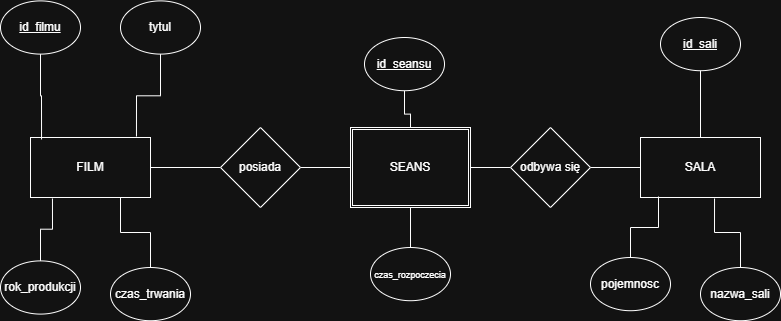

The diagram above was exported from draw.io. Its source (the exported page's mxGraphModel, read from the mxfile embedded in the PNG):
<mxGraphModel dx="1414" dy="743" grid="1" gridSize="10" guides="1" tooltips="1" connect="1" arrows="1" fold="1" page="1" pageScale="1" pageWidth="827" pageHeight="1169" math="0" shadow="0">
  <root>
    <mxCell id="0" />
    <mxCell id="1" parent="0" />
    <mxCell id="nci4tGud8ePnuHBbFYeQ-1" parent="1" style="rounded=0;whiteSpace=wrap;html=1;" value="FILM" vertex="1">
      <mxGeometry height="60" width="120" x="40" y="300" as="geometry" />
    </mxCell>
    <mxCell id="nci4tGud8ePnuHBbFYeQ-28" edge="1" parent="1" source="nci4tGud8ePnuHBbFYeQ-2" style="edgeStyle=orthogonalEdgeStyle;rounded=0;orthogonalLoop=1;jettySize=auto;html=1;endArrow=none;endFill=0;" target="nci4tGud8ePnuHBbFYeQ-17">
      <mxGeometry relative="1" as="geometry" />
    </mxCell>
    <mxCell id="nci4tGud8ePnuHBbFYeQ-2" parent="1" style="rounded=0;whiteSpace=wrap;html=1;" value="SALA" vertex="1">
      <mxGeometry height="60" width="120" x="650" y="300" as="geometry" />
    </mxCell>
    <mxCell id="nci4tGud8ePnuHBbFYeQ-26" edge="1" parent="1" style="edgeStyle=orthogonalEdgeStyle;rounded=0;orthogonalLoop=1;jettySize=auto;html=1;entryX=1;entryY=0.5;entryDx=0;entryDy=0;endArrow=none;endFill=0;" target="nci4tGud8ePnuHBbFYeQ-16">
      <mxGeometry relative="1" as="geometry">
        <mxPoint x="360" y="330" as="sourcePoint" />
      </mxGeometry>
    </mxCell>
    <mxCell id="nci4tGud8ePnuHBbFYeQ-29" edge="1" parent="1" style="edgeStyle=orthogonalEdgeStyle;rounded=0;orthogonalLoop=1;jettySize=auto;html=1;entryX=0.5;entryY=0;entryDx=0;entryDy=0;endArrow=none;endFill=0;" target="nci4tGud8ePnuHBbFYeQ-2">
      <mxGeometry relative="1" as="geometry">
        <mxPoint x="710" y="230" as="sourcePoint" />
      </mxGeometry>
    </mxCell>
    <mxCell id="nci4tGud8ePnuHBbFYeQ-21" edge="1" parent="1" style="edgeStyle=orthogonalEdgeStyle;rounded=0;orthogonalLoop=1;jettySize=auto;html=1;entryX=0.5;entryY=1;entryDx=0;entryDy=0;endArrow=none;endFill=0;">
      <mxGeometry relative="1" as="geometry">
        <mxPoint x="420" y="410" as="sourcePoint" />
        <mxPoint x="420" y="360" as="targetPoint" />
      </mxGeometry>
    </mxCell>
    <mxCell id="nci4tGud8ePnuHBbFYeQ-25" edge="1" parent="1" source="nci4tGud8ePnuHBbFYeQ-16" style="edgeStyle=orthogonalEdgeStyle;rounded=0;orthogonalLoop=1;jettySize=auto;html=1;entryX=1;entryY=0.5;entryDx=0;entryDy=0;endArrow=none;endFill=0;" target="nci4tGud8ePnuHBbFYeQ-1">
      <mxGeometry relative="1" as="geometry" />
    </mxCell>
    <mxCell id="nci4tGud8ePnuHBbFYeQ-16" parent="1" style="rhombus;whiteSpace=wrap;html=1;" value="posiada&lt;span style=&quot;color: rgba(0, 0, 0, 0); font-family: monospace; font-size: 0px; text-align: start; white-space: nowrap;&quot;&gt;%3CmxGraphModel%3E%3Croot%3E%3CmxCell%20id%3D%220%22%2F%3E%3CmxCell%20id%3D%221%22%20parent%3D%220%22%2F%3E%3CmxCell%20id%3D%222%22%20parent%3D%221%22%20style%3D%22ellipse%3BwhiteSpace%3Dwrap%3Bhtml%3D1%3B%22%20value%3D%22%26lt%3Bu%26gt%3Bid_sali%26lt%3B%2Fu%26gt%3B%2C%26lt%3Bdiv%26gt%3Bnazwa_sali%2C%26lt%3B%2Fdiv%26gt%3B%26lt%3Bdiv%26gt%3Bpojemnosc%26lt%3B%2Fdiv%26gt%3B%26lt%3Bdiv%26gt%3B%26lt%3Bbr%26gt%3B%26lt%3B%2Fdiv%26gt%3B%22%20vertex%3D%221%22%3E%3CmxGeometry%20height%3D%2280%22%20width%3D%22120%22%20x%3D%22390%22%20y%3D%22400%22%20as%3D%22geometry%22%2F%3E%3C%2FmxCell%3E%3C%2Froot%3E%3C%2FmxGraphModel%3E&lt;/span&gt;" vertex="1">
      <mxGeometry height="80" width="80" x="230" y="290" as="geometry" />
    </mxCell>
    <mxCell id="nci4tGud8ePnuHBbFYeQ-27" edge="1" parent="1" source="nci4tGud8ePnuHBbFYeQ-17" style="edgeStyle=orthogonalEdgeStyle;rounded=0;orthogonalLoop=1;jettySize=auto;html=1;entryX=1;entryY=0.5;entryDx=0;entryDy=0;endArrow=none;endFill=0;">
      <mxGeometry relative="1" as="geometry">
        <mxPoint x="480" y="330" as="targetPoint" />
      </mxGeometry>
    </mxCell>
    <mxCell id="nci4tGud8ePnuHBbFYeQ-17" parent="1" style="rhombus;whiteSpace=wrap;html=1;" value="odbywa się" vertex="1">
      <mxGeometry height="80" width="80" x="520" y="290" as="geometry" />
    </mxCell>
    <mxCell id="nci4tGud8ePnuHBbFYeQ-31" parent="1" style="ellipse;whiteSpace=wrap;html=1;aspect=fixed;" value="&lt;u&gt;id_filmu&lt;/u&gt;" vertex="1">
      <mxGeometry height="53.21" width="80" x="10" y="163.39" as="geometry" />
    </mxCell>
    <mxCell id="nci4tGud8ePnuHBbFYeQ-33" parent="1" style="ellipse;whiteSpace=wrap;html=1;aspect=fixed;" value="rok_produkcji" vertex="1">
      <mxGeometry height="53.21" width="80" x="10" y="423.39" as="geometry" />
    </mxCell>
    <mxCell id="nci4tGud8ePnuHBbFYeQ-39" edge="1" parent="1" source="nci4tGud8ePnuHBbFYeQ-34" style="edgeStyle=orthogonalEdgeStyle;rounded=0;orthogonalLoop=1;jettySize=auto;html=1;entryX=0.75;entryY=1;entryDx=0;entryDy=0;endArrow=none;endFill=0;" target="nci4tGud8ePnuHBbFYeQ-1">
      <mxGeometry relative="1" as="geometry" />
    </mxCell>
    <mxCell id="nci4tGud8ePnuHBbFYeQ-34" parent="1" style="ellipse;whiteSpace=wrap;html=1;aspect=fixed;" value="czas_trwania" vertex="1">
      <mxGeometry height="53.21" width="80" x="120" y="430" as="geometry" />
    </mxCell>
    <mxCell id="nci4tGud8ePnuHBbFYeQ-35" parent="1" style="ellipse;whiteSpace=wrap;html=1;aspect=fixed;" value="tytul" vertex="1">
      <mxGeometry height="53.21" width="80" x="130" y="163.39" as="geometry" />
    </mxCell>
    <mxCell id="nci4tGud8ePnuHBbFYeQ-36" edge="1" parent="1" source="nci4tGud8ePnuHBbFYeQ-31" style="edgeStyle=orthogonalEdgeStyle;rounded=0;orthogonalLoop=1;jettySize=auto;html=1;entryX=0.092;entryY=0.033;entryDx=0;entryDy=0;entryPerimeter=0;endArrow=none;endFill=0;" target="nci4tGud8ePnuHBbFYeQ-1">
      <mxGeometry relative="1" as="geometry" />
    </mxCell>
    <mxCell id="nci4tGud8ePnuHBbFYeQ-37" edge="1" parent="1" source="nci4tGud8ePnuHBbFYeQ-35" style="edgeStyle=orthogonalEdgeStyle;rounded=0;orthogonalLoop=1;jettySize=auto;html=1;entryX=0.883;entryY=-0.017;entryDx=0;entryDy=0;entryPerimeter=0;endArrow=none;endFill=0;" target="nci4tGud8ePnuHBbFYeQ-1">
      <mxGeometry relative="1" as="geometry" />
    </mxCell>
    <mxCell id="nci4tGud8ePnuHBbFYeQ-38" edge="1" parent="1" source="nci4tGud8ePnuHBbFYeQ-33" style="edgeStyle=orthogonalEdgeStyle;rounded=0;orthogonalLoop=1;jettySize=auto;html=1;entryX=0.183;entryY=1.017;entryDx=0;entryDy=0;entryPerimeter=0;endArrow=none;endFill=0;" target="nci4tGud8ePnuHBbFYeQ-1">
      <mxGeometry relative="1" as="geometry" />
    </mxCell>
    <mxCell id="nci4tGud8ePnuHBbFYeQ-42" edge="1" parent="1" source="nci4tGud8ePnuHBbFYeQ-40" style="edgeStyle=orthogonalEdgeStyle;rounded=0;orthogonalLoop=1;jettySize=auto;html=1;entryX=0.5;entryY=0;entryDx=0;entryDy=0;endArrow=none;endFill=0;">
      <mxGeometry relative="1" as="geometry">
        <mxPoint x="420" y="300" as="targetPoint" />
      </mxGeometry>
    </mxCell>
    <mxCell id="nci4tGud8ePnuHBbFYeQ-40" parent="1" style="ellipse;whiteSpace=wrap;html=1;aspect=fixed;" value="&lt;u&gt;id_seansu&lt;/u&gt;" vertex="1">
      <mxGeometry height="53.21" width="80" x="374" y="200" as="geometry" />
    </mxCell>
    <mxCell id="nci4tGud8ePnuHBbFYeQ-43" parent="1" style="ellipse;whiteSpace=wrap;html=1;aspect=fixed;" value="&lt;font style=&quot;font-size: 9px;&quot;&gt;czas_rozpoczecia&lt;/font&gt;" vertex="1">
      <mxGeometry height="53.21" width="80" x="380" y="410" as="geometry" />
    </mxCell>
    <mxCell id="nci4tGud8ePnuHBbFYeQ-44" parent="1" style="ellipse;whiteSpace=wrap;html=1;aspect=fixed;" value="&lt;u&gt;id_sali&lt;/u&gt;" vertex="1">
      <mxGeometry height="53.21" width="80" x="670" y="180" as="geometry" />
    </mxCell>
    <mxCell id="nci4tGud8ePnuHBbFYeQ-45" parent="1" style="ellipse;whiteSpace=wrap;html=1;aspect=fixed;" value="nazwa_sali&lt;span style=&quot;color: rgba(0, 0, 0, 0); font-family: monospace; font-size: 0px; text-align: start; white-space: nowrap;&quot;&gt;%3CmxGraphModel%3E%3Croot%3E%3CmxCell%20id%3D%220%22%2F%3E%3CmxCell%20id%3D%221%22%20parent%3D%220%22%2F%3E%3CmxCell%20id%3D%222%22%20parent%3D%221%22%20style%3D%22ellipse%3BwhiteSpace%3Dwrap%3Bhtml%3D1%3Baspect%3Dfixed%3B%22%20value%3D%22czas_trwania%22%20vertex%3D%221%22%3E%3CmxGeometry%20height%3D%2253.21%22%20width%3D%2280%22%20x%3D%22120%22%20y%3D%22430%22%20as%3D%22geometry%22%2F%3E%3C%2FmxCell%3E%3C%2Froot%3E%3C%2FmxGraphModel%3E&lt;/span&gt;" vertex="1">
      <mxGeometry height="53.21" width="80" x="710" y="430" as="geometry" />
    </mxCell>
    <mxCell id="nci4tGud8ePnuHBbFYeQ-46" parent="1" style="ellipse;whiteSpace=wrap;html=1;aspect=fixed;" value="pojemnosc" vertex="1">
      <mxGeometry height="53.21" width="80" x="600" y="420" as="geometry" />
    </mxCell>
    <mxCell id="nci4tGud8ePnuHBbFYeQ-47" edge="1" parent="1" source="nci4tGud8ePnuHBbFYeQ-46" style="edgeStyle=orthogonalEdgeStyle;rounded=0;orthogonalLoop=1;jettySize=auto;html=1;entryX=0.15;entryY=0.983;entryDx=0;entryDy=0;entryPerimeter=0;endArrow=none;endFill=0;" target="nci4tGud8ePnuHBbFYeQ-2">
      <mxGeometry relative="1" as="geometry" />
    </mxCell>
    <mxCell id="nci4tGud8ePnuHBbFYeQ-48" edge="1" parent="1" source="nci4tGud8ePnuHBbFYeQ-45" style="edgeStyle=orthogonalEdgeStyle;rounded=0;orthogonalLoop=1;jettySize=auto;html=1;entryX=0.617;entryY=1.017;entryDx=0;entryDy=0;entryPerimeter=0;endArrow=none;endFill=0;" target="nci4tGud8ePnuHBbFYeQ-2">
      <mxGeometry relative="1" as="geometry" />
    </mxCell>
    <mxCell id="nci4tGud8ePnuHBbFYeQ-49" parent="1" style="shape=ext;double=1;rounded=0;whiteSpace=wrap;html=1;" value="SEANS" vertex="1">
      <mxGeometry height="80" width="120" x="360" y="290" as="geometry" />
    </mxCell>
  </root>
</mxGraphModel>